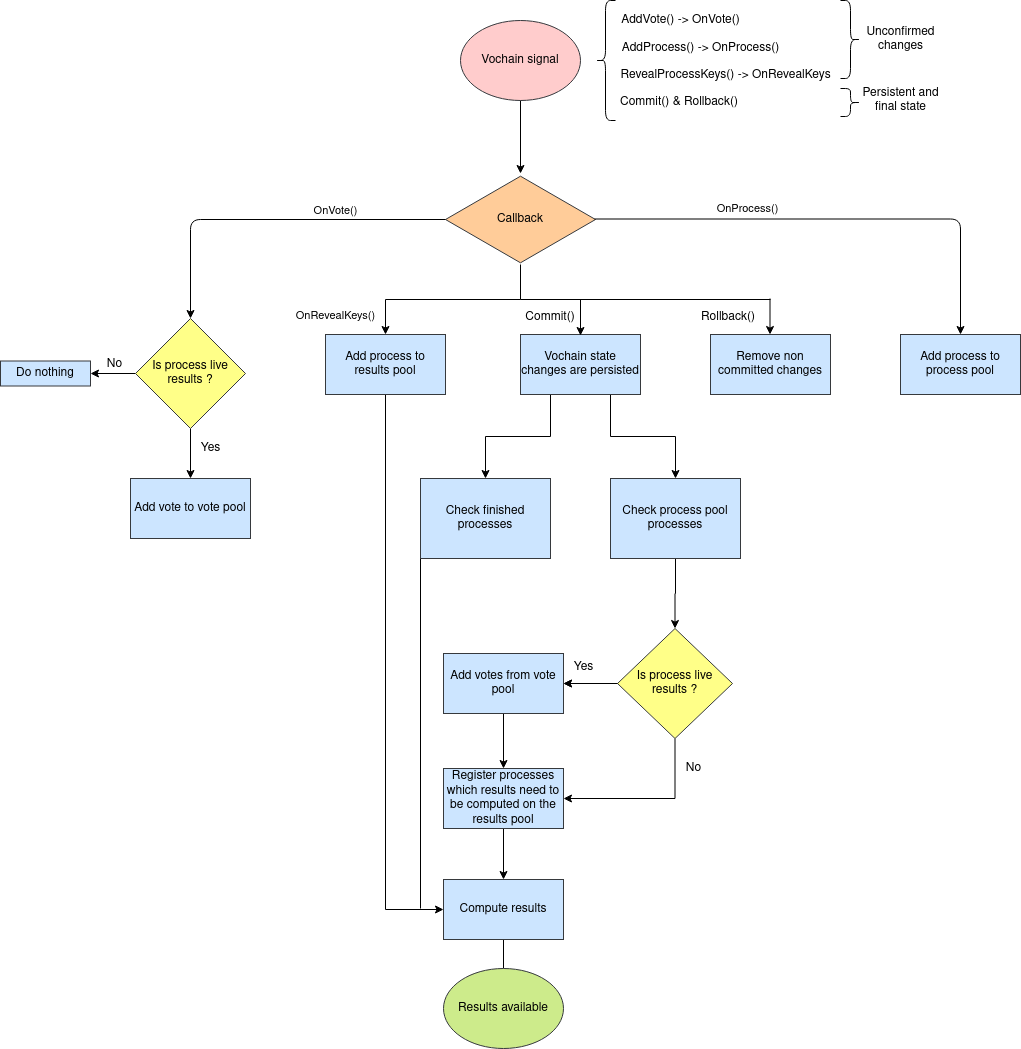

The diagram above was exported from draw.io. Its source (the exported page's mxGraphModel, read from the mxfile embedded in the PNG):
<mxGraphModel dx="2272" dy="780" grid="1" gridSize="10" guides="1" tooltips="1" connect="1" arrows="1" fold="1" page="1" pageScale="1" pageWidth="850" pageHeight="1100" math="0" shadow="0">
  <root>
    <mxCell id="0" />
    <mxCell id="1" parent="0" />
    <mxCell id="2" value="" style="endArrow=classic;html=1;" edge="1" parent="1">
      <mxGeometry width="50" height="50" relative="1" as="geometry">
        <mxPoint x="400" y="115" as="sourcePoint" />
        <mxPoint x="400" y="195" as="targetPoint" />
      </mxGeometry>
    </mxCell>
    <mxCell id="3" value="" style="shape=curlyBracket;whiteSpace=wrap;html=1;rounded=1;" vertex="1" parent="1">
      <mxGeometry x="475" y="22" width="20" height="120" as="geometry" />
    </mxCell>
    <mxCell id="4" value="AddVote() -&amp;gt; OnVote()" style="text;html=1;align=center;verticalAlign=middle;resizable=0;points=[];autosize=1;" vertex="1" parent="1">
      <mxGeometry x="495" y="32" width="130" height="20" as="geometry" />
    </mxCell>
    <mxCell id="5" value="AddProcess() -&amp;gt; OnProcess()" style="text;html=1;align=center;verticalAlign=middle;resizable=0;points=[];autosize=1;" vertex="1" parent="1">
      <mxGeometry x="495" y="60" width="170" height="20" as="geometry" />
    </mxCell>
    <mxCell id="6" value="RevealProcessKeys() -&amp;gt; OnRevealKeys" style="text;html=1;align=center;verticalAlign=middle;resizable=0;points=[];autosize=1;" vertex="1" parent="1">
      <mxGeometry x="490" y="87" width="230" height="20" as="geometry" />
    </mxCell>
    <mxCell id="7" value="" style="edgeStyle=orthogonalEdgeStyle;rounded=0;orthogonalLoop=1;jettySize=auto;html=1;endArrow=classic;endFill=1;" edge="1" source="9" target="15" parent="1">
      <mxGeometry relative="1" as="geometry" />
    </mxCell>
    <mxCell id="8" value="OnRevealKeys()" style="edgeLabel;html=1;align=center;verticalAlign=middle;resizable=0;points=[];" vertex="1" connectable="0" parent="7">
      <mxGeometry x="0.3493" y="1" relative="1" as="geometry">
        <mxPoint x="-83" y="14" as="offset" />
      </mxGeometry>
    </mxCell>
    <mxCell id="9" value="Callback" style="html=1;whiteSpace=wrap;aspect=fixed;shape=isoRectangle;fillColor=#ffcc99;strokeColor=#36393d;" vertex="1" parent="1">
      <mxGeometry x="325" y="196" width="150" height="90" as="geometry" />
    </mxCell>
    <mxCell id="10" value="" style="endArrow=classic;html=1;exitX=0.027;exitY=0.489;exitDx=0;exitDy=0;exitPerimeter=0;edgeStyle=orthogonalEdgeStyle;entryX=0.5;entryY=0;entryDx=0;entryDy=0;" edge="1" target="22" parent="1">
      <mxGeometry width="50" height="50" relative="1" as="geometry">
        <mxPoint x="325" y="241.01" as="sourcePoint" />
        <mxPoint y="360" as="targetPoint" />
        <Array as="points">
          <mxPoint x="70" y="241" />
        </Array>
      </mxGeometry>
    </mxCell>
    <mxCell id="11" value="OnVote()" style="edgeLabel;html=1;align=center;verticalAlign=middle;resizable=0;points=[];" vertex="1" connectable="0" parent="10">
      <mxGeometry x="-0.4599" y="-1" relative="1" as="geometry">
        <mxPoint x="-15" y="-9" as="offset" />
      </mxGeometry>
    </mxCell>
    <mxCell id="12" value="" style="endArrow=classic;html=1;edgeStyle=orthogonalEdgeStyle;entryX=0.5;entryY=0;entryDx=0;entryDy=0;" edge="1" target="19" parent="1">
      <mxGeometry width="50" height="50" relative="1" as="geometry">
        <mxPoint x="474" y="240.5" as="sourcePoint" />
        <mxPoint x="720" y="340" as="targetPoint" />
        <Array as="points">
          <mxPoint x="840" y="241" />
        </Array>
      </mxGeometry>
    </mxCell>
    <mxCell id="13" value="OnProcess()" style="edgeLabel;html=1;align=center;verticalAlign=middle;resizable=0;points=[];" vertex="1" connectable="0" parent="12">
      <mxGeometry x="-0.4599" y="-1" relative="1" as="geometry">
        <mxPoint x="22" y="-12" as="offset" />
      </mxGeometry>
    </mxCell>
    <mxCell id="14" style="edgeStyle=orthogonalEdgeStyle;rounded=0;orthogonalLoop=1;jettySize=auto;html=1;exitX=0.5;exitY=1;exitDx=0;exitDy=0;entryX=0;entryY=0.5;entryDx=0;entryDy=0;endArrow=classic;endFill=1;" edge="1" source="15" target="48" parent="1">
      <mxGeometry relative="1" as="geometry" />
    </mxCell>
    <mxCell id="15" value="Add process to results pool" style="whiteSpace=wrap;html=1;fillColor=#cce5ff;strokeColor=#36393d;" vertex="1" parent="1">
      <mxGeometry x="205" y="356" width="120" height="60" as="geometry" />
    </mxCell>
    <mxCell id="16" style="edgeStyle=orthogonalEdgeStyle;rounded=0;orthogonalLoop=1;jettySize=auto;html=1;exitX=0.25;exitY=1;exitDx=0;exitDy=0;endArrow=classic;endFill=1;" edge="1" source="18" target="40" parent="1">
      <mxGeometry relative="1" as="geometry" />
    </mxCell>
    <mxCell id="17" style="edgeStyle=orthogonalEdgeStyle;rounded=0;orthogonalLoop=1;jettySize=auto;html=1;exitX=0.75;exitY=1;exitDx=0;exitDy=0;entryX=0.5;entryY=0;entryDx=0;entryDy=0;endArrow=classic;endFill=1;" edge="1" source="18" target="42" parent="1">
      <mxGeometry relative="1" as="geometry" />
    </mxCell>
    <mxCell id="18" value="Vochain state changes are persisted" style="whiteSpace=wrap;html=1;fillColor=#cce5ff;strokeColor=#36393d;" vertex="1" parent="1">
      <mxGeometry x="400" y="356" width="120" height="60" as="geometry" />
    </mxCell>
    <mxCell id="19" value="Add process to process pool" style="whiteSpace=wrap;html=1;fillColor=#cce5ff;strokeColor=#36393d;" vertex="1" parent="1">
      <mxGeometry x="780" y="356" width="120" height="60" as="geometry" />
    </mxCell>
    <mxCell id="20" value="" style="edgeStyle=orthogonalEdgeStyle;rounded=0;orthogonalLoop=1;jettySize=auto;html=1;endArrow=classic;endFill=1;" edge="1" source="22" target="23" parent="1">
      <mxGeometry relative="1" as="geometry" />
    </mxCell>
    <mxCell id="21" value="" style="edgeStyle=orthogonalEdgeStyle;rounded=0;orthogonalLoop=1;jettySize=auto;html=1;endArrow=classic;endFill=1;" edge="1" source="22" target="24" parent="1">
      <mxGeometry relative="1" as="geometry" />
    </mxCell>
    <mxCell id="22" value="Is process live results ?" style="rhombus;whiteSpace=wrap;html=1;fillColor=#ffff88;strokeColor=#36393d;" vertex="1" parent="1">
      <mxGeometry x="15" y="340" width="110" height="110" as="geometry" />
    </mxCell>
    <mxCell id="23" value="Do nothing" style="whiteSpace=wrap;html=1;fillColor=#cce5ff;strokeColor=#36393d;" vertex="1" parent="1">
      <mxGeometry x="-120" y="382.5" width="90" height="25" as="geometry" />
    </mxCell>
    <mxCell id="24" value="Add vote to vote pool" style="whiteSpace=wrap;html=1;fillColor=#cce5ff;strokeColor=#36393d;" vertex="1" parent="1">
      <mxGeometry x="10" y="500" width="120" height="60" as="geometry" />
    </mxCell>
    <mxCell id="25" value="&lt;div&gt;No&lt;/div&gt;" style="text;html=1;align=center;verticalAlign=middle;resizable=0;points=[];autosize=1;" vertex="1" parent="1">
      <mxGeometry x="-21" y="376" width="30" height="20" as="geometry" />
    </mxCell>
    <mxCell id="26" value="Yes" style="text;html=1;align=center;verticalAlign=middle;resizable=0;points=[];autosize=1;" vertex="1" parent="1">
      <mxGeometry x="70" y="460" width="40" height="20" as="geometry" />
    </mxCell>
    <mxCell id="27" value="&lt;div align=&quot;left&quot;&gt;Commit()&amp;nbsp;&amp;amp; Rollback()&lt;/div&gt;" style="text;html=1;align=left;verticalAlign=middle;resizable=0;points=[];autosize=1;" vertex="1" parent="1">
      <mxGeometry x="498" y="114" width="130" height="20" as="geometry" />
    </mxCell>
    <mxCell id="28" value="Vochain signal" style="ellipse;whiteSpace=wrap;html=1;fillColor=#ffcccc;strokeColor=#36393d;" vertex="1" parent="1">
      <mxGeometry x="340" y="42" width="120" height="80" as="geometry" />
    </mxCell>
    <mxCell id="29" value="" style="shape=curlyBracket;whiteSpace=wrap;html=1;rounded=1;size=0.5;direction=west;" vertex="1" parent="1">
      <mxGeometry x="720" y="22" width="20" height="78" as="geometry" />
    </mxCell>
    <mxCell id="30" value="&lt;div&gt;Unconfirmed&lt;/div&gt;&lt;div&gt;changes&lt;/div&gt;" style="text;html=1;align=center;verticalAlign=middle;resizable=0;points=[];autosize=1;" vertex="1" parent="1">
      <mxGeometry x="740" y="46" width="80" height="30" as="geometry" />
    </mxCell>
    <mxCell id="31" value="" style="shape=curlyBracket;whiteSpace=wrap;html=1;rounded=1;size=0.5;direction=west;" vertex="1" parent="1">
      <mxGeometry x="720" y="110" width="20" height="28" as="geometry" />
    </mxCell>
    <mxCell id="32" value="&lt;div&gt;Persistent and&lt;/div&gt;&lt;div&gt;final state&lt;/div&gt;" style="text;html=1;align=center;verticalAlign=middle;resizable=0;points=[];autosize=1;" vertex="1" parent="1">
      <mxGeometry x="735" y="107" width="90" height="30" as="geometry" />
    </mxCell>
    <mxCell id="33" value="Remove non committed changes" style="rounded=0;whiteSpace=wrap;html=1;fillColor=#cce5ff;strokeColor=#36393d;" vertex="1" parent="1">
      <mxGeometry x="590" y="356" width="120" height="60" as="geometry" />
    </mxCell>
    <mxCell id="34" value="" style="endArrow=none;html=1;" edge="1" parent="1">
      <mxGeometry width="50" height="50" relative="1" as="geometry">
        <mxPoint x="400" y="321" as="sourcePoint" />
        <mxPoint x="650" y="321" as="targetPoint" />
      </mxGeometry>
    </mxCell>
    <mxCell id="35" value="" style="endArrow=classic;html=1;entryX=0.5;entryY=0;entryDx=0;entryDy=0;" edge="1" parent="1">
      <mxGeometry width="50" height="50" relative="1" as="geometry">
        <mxPoint x="460" y="321" as="sourcePoint" />
        <mxPoint x="460" y="357" as="targetPoint" />
      </mxGeometry>
    </mxCell>
    <mxCell id="36" value="" style="endArrow=classic;html=1;entryX=0.5;entryY=0;entryDx=0;entryDy=0;" edge="1" parent="1">
      <mxGeometry width="50" height="50" relative="1" as="geometry">
        <mxPoint x="649.5" y="320" as="sourcePoint" />
        <mxPoint x="649.5" y="356" as="targetPoint" />
      </mxGeometry>
    </mxCell>
    <mxCell id="37" value="Commit()" style="text;html=1;strokeColor=none;fillColor=none;align=center;verticalAlign=middle;whiteSpace=wrap;rounded=0;" vertex="1" parent="1">
      <mxGeometry x="410" y="329" width="40" height="20" as="geometry" />
    </mxCell>
    <mxCell id="38" value="Rollback()" style="text;html=1;strokeColor=none;fillColor=none;align=center;verticalAlign=middle;whiteSpace=wrap;rounded=0;" vertex="1" parent="1">
      <mxGeometry x="588" y="329" width="40" height="20" as="geometry" />
    </mxCell>
    <mxCell id="39" style="edgeStyle=orthogonalEdgeStyle;rounded=0;orthogonalLoop=1;jettySize=auto;html=1;exitX=0;exitY=1;exitDx=0;exitDy=0;endArrow=none;endFill=0;" edge="1" source="40" parent="1">
      <mxGeometry relative="1" as="geometry">
        <mxPoint x="300" y="930" as="targetPoint" />
      </mxGeometry>
    </mxCell>
    <mxCell id="40" value="&lt;div&gt;Check finished processes&lt;/div&gt;" style="whiteSpace=wrap;html=1;fillColor=#cce5ff;strokeColor=#36393d;" vertex="1" parent="1">
      <mxGeometry x="300" y="500" width="130" height="80" as="geometry" />
    </mxCell>
    <mxCell id="41" value="" style="edgeStyle=orthogonalEdgeStyle;rounded=0;orthogonalLoop=1;jettySize=auto;html=1;endArrow=classic;endFill=1;" edge="1" source="42" target="46" parent="1">
      <mxGeometry relative="1" as="geometry" />
    </mxCell>
    <mxCell id="42" value="Check process pool processes" style="whiteSpace=wrap;html=1;fillColor=#cce5ff;strokeColor=#36393d;" vertex="1" parent="1">
      <mxGeometry x="490" y="500" width="130" height="80" as="geometry" />
    </mxCell>
    <mxCell id="43" value="" style="edgeStyle=orthogonalEdgeStyle;rounded=0;orthogonalLoop=1;jettySize=auto;html=1;endArrow=classic;endFill=1;" edge="1" source="46" target="53" parent="1">
      <mxGeometry relative="1" as="geometry" />
    </mxCell>
    <mxCell id="44" value="" style="edgeStyle=orthogonalEdgeStyle;rounded=0;orthogonalLoop=1;jettySize=auto;html=1;endArrow=classic;endFill=1;" edge="1" source="53" target="51" parent="1">
      <mxGeometry relative="1" as="geometry" />
    </mxCell>
    <mxCell id="45" style="edgeStyle=orthogonalEdgeStyle;rounded=0;orthogonalLoop=1;jettySize=auto;html=1;exitX=0.5;exitY=1;exitDx=0;exitDy=0;entryX=1;entryY=0.5;entryDx=0;entryDy=0;endArrow=classic;endFill=1;" edge="1" source="46" target="51" parent="1">
      <mxGeometry relative="1" as="geometry" />
    </mxCell>
    <mxCell id="46" value="Is process live results ?" style="rhombus;whiteSpace=wrap;html=1;fillColor=#ffff88;strokeColor=#36393d;" vertex="1" parent="1">
      <mxGeometry x="497" y="650" width="115" height="110" as="geometry" />
    </mxCell>
    <mxCell id="47" value="" style="edgeStyle=orthogonalEdgeStyle;rounded=0;orthogonalLoop=1;jettySize=auto;html=1;endArrow=none;endFill=0;" edge="1" source="48" target="55" parent="1">
      <mxGeometry relative="1" as="geometry" />
    </mxCell>
    <mxCell id="48" value="Compute results" style="whiteSpace=wrap;html=1;fillColor=#cce5ff;strokeColor=#36393d;" vertex="1" parent="1">
      <mxGeometry x="323" y="901" width="120" height="60" as="geometry" />
    </mxCell>
    <mxCell id="49" value="Yes" style="text;html=1;align=center;verticalAlign=middle;resizable=0;points=[];autosize=1;" vertex="1" parent="1">
      <mxGeometry x="443" y="679" width="40" height="20" as="geometry" />
    </mxCell>
    <mxCell id="50" style="edgeStyle=orthogonalEdgeStyle;rounded=0;orthogonalLoop=1;jettySize=auto;html=1;exitX=0.5;exitY=1;exitDx=0;exitDy=0;endArrow=classic;endFill=1;" edge="1" source="51" target="48" parent="1">
      <mxGeometry relative="1" as="geometry" />
    </mxCell>
    <mxCell id="51" value="Register processes which results need to be computed on the results pool" style="whiteSpace=wrap;html=1;fillColor=#cce5ff;strokeColor=#36393d;" vertex="1" parent="1">
      <mxGeometry x="323" y="790" width="120" height="60" as="geometry" />
    </mxCell>
    <mxCell id="52" value="&lt;div&gt;No&lt;/div&gt;" style="text;html=1;align=center;verticalAlign=middle;resizable=0;points=[];autosize=1;" vertex="1" parent="1">
      <mxGeometry x="558" y="780" width="30" height="20" as="geometry" />
    </mxCell>
    <mxCell id="53" value="Add votes from vote pool" style="whiteSpace=wrap;html=1;fillColor=#cce5ff;strokeColor=#36393d;" vertex="1" parent="1">
      <mxGeometry x="323" y="675" width="120" height="60" as="geometry" />
    </mxCell>
    <mxCell id="54" value="" style="edgeStyle=orthogonalEdgeStyle;rounded=0;orthogonalLoop=1;jettySize=auto;html=1;endArrow=classic;endFill=1;" edge="1" source="46" target="53" parent="1">
      <mxGeometry relative="1" as="geometry">
        <mxPoint x="497" y="705" as="sourcePoint" />
        <mxPoint x="383" y="790" as="targetPoint" />
      </mxGeometry>
    </mxCell>
    <mxCell id="55" value="Results available" style="ellipse;whiteSpace=wrap;html=1;fillColor=#cdeb8b;strokeColor=#36393d;" vertex="1" parent="1">
      <mxGeometry x="323" y="990" width="120" height="80" as="geometry" />
    </mxCell>
  </root>
</mxGraphModel>